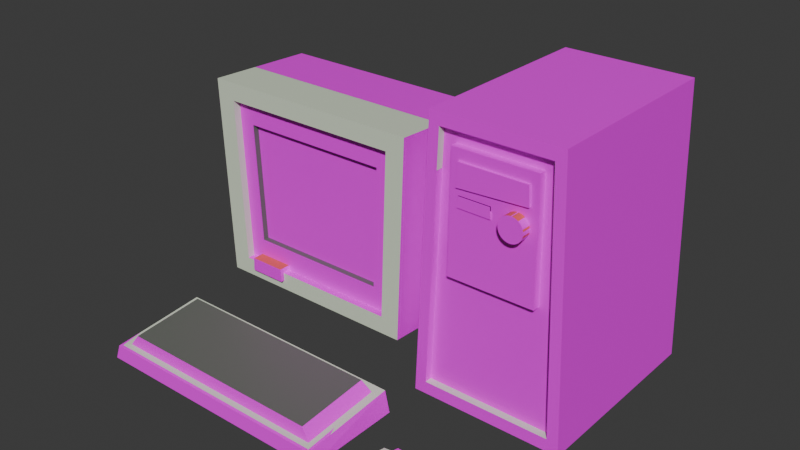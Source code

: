 # Source: PC.blend  (saved by Blender 5.1.30; exported with 4.5.12 LTS)
import bpy
from mathutils import Matrix  # noqa: F401  (used for matrix-valued properties, if any)

bpy.ops.wm.read_factory_settings(use_empty=True)
scene = bpy.context.scene
scene.name = 'Scene'

# ---- collections
col_collection = bpy.data.collections.new('Collection'); scene.collection.children.link(col_collection)

# ---- images (referenced by path relative to the original .blend; pixels are not part of the script)
import os
ASSET_DIR = os.environ.get("B2B_ASSET_DIR", "")  # directory of the original .blend (textures are referenced by path, not embedded)
HERE = os.path.dirname(os.path.abspath(__file__))  # packed textures are extracted next to this script under _unpacked/

def load_image(name, relpath, width, height, colorspace="sRGB"):
    """Load a texture the original file referenced (path relative to the .blend, or extracted next to this script)."""
    p = next((c for c in (os.path.join(HERE, relpath), os.path.join(ASSET_DIR, relpath)) if relpath and os.path.exists(c)), "")
    if p:
        img = bpy.data.images.load(p, check_existing=True)
        img.name = name
    else:  # same state as the original file: an image datablock whose file is absent (Cycles renders it pink)
        img = bpy.data.images.new(name, width, height)
        img.source = "FILE"
        img.filepath = "//" + (relpath or name)
    img.colorspace_settings.name = colorspace
    return img
img_pctexture0 = load_image('PCTexture0', 'Textures/PCTexture0.png', 1024, 1024, 'sRGB')

# ---- materials (node trees are filled in below, after node groups)
mat_pcbase = bpy.data.materials.new('PCBase')
mat_pcbase.alpha_threshold = 0.0
mat_pcbase.use_backface_culling_lightprobe_volume = False
mat_pcbase.use_transparent_shadow = False
mat_pcbase.roughness = 0.5
mat_pcbase.line_color = (0.0, 0.0, 0.0, 1.0)
mat_pcscreen = bpy.data.materials.new('PCScreen')
mat_pcscreen.use_backface_culling_lightprobe_volume = False
mat_pcdetails1 = bpy.data.materials.new('PCDetails1')
mat_pcdetails1.use_backface_culling_lightprobe_volume = False
mat_pcdetails2 = bpy.data.materials.new('PCDetails2')
mat_pcdetails2.use_backface_culling_lightprobe_volume = False
mat_pcbutton1 = bpy.data.materials.new('PCButton1')
mat_pcbutton1.use_backface_culling_lightprobe_volume = False
mat_pctext = bpy.data.materials.new('PCText')
mat_pctext.use_backface_culling_lightprobe_volume = False

# ---- material node trees
mat_pcbase.use_nodes = True; mat_pcbase.node_tree.nodes.clear()
_N = mat_pcbase.node_tree.nodes; _L = mat_pcbase.node_tree.links
n0 = _N.new('ShaderNodeOutputMaterial'); n0.name = 'Material Output'; n0.location = (300, 300)
n1 = _N.new('ShaderNodeBsdfPrincipled'); n1.name = 'Principled BSDF'; n1.location = (10, 300)
n1.inputs[0].default_value = (0.7106, 0.8001, 0.6273, 1.0)
n1.inputs[3].default_value = 1.45
_L.new(n1.outputs[0], n0.inputs[0])
n0.is_active_output = True
mat_pcscreen.use_nodes = True; mat_pcscreen.node_tree.nodes.clear()
_N = mat_pcscreen.node_tree.nodes; _L = mat_pcscreen.node_tree.links
n0 = _N.new('ShaderNodeBsdfPrincipled'); n0.name = 'Principled BSDF'; n0.location = (10, 300)
n0.inputs[0].default_value = (0.01393, 0.02317, 0.009277, 1.0)
n1 = _N.new('ShaderNodeOutputMaterial'); n1.name = 'Material Output'; n1.location = (300, 300)
_L.new(n0.outputs[0], n1.inputs[0])
n1.is_active_output = True
mat_pcdetails1.use_nodes = True; mat_pcdetails1.node_tree.nodes.clear()
_N = mat_pcdetails1.node_tree.nodes; _L = mat_pcdetails1.node_tree.links
n0 = _N.new('ShaderNodeBsdfPrincipled'); n0.name = 'Principled BSDF'; n0.location = (10, 300)
n0.inputs[0].default_value = (0.136, 0.1519, 0.1273, 1.0)
n1 = _N.new('ShaderNodeOutputMaterial'); n1.name = 'Material Output'; n1.location = (300, 300)
_L.new(n0.outputs[0], n1.inputs[0])
n1.is_active_output = True
mat_pcdetails2.use_nodes = True; mat_pcdetails2.node_tree.nodes.clear()
_N = mat_pcdetails2.node_tree.nodes; _L = mat_pcdetails2.node_tree.links
n0 = _N.new('ShaderNodeBsdfPrincipled'); n0.name = 'Principled BSDF'; n0.location = (10, 300)
n0.inputs[0].default_value = (0.005155, 0.005155, 0.005155, 1.0)
n1 = _N.new('ShaderNodeOutputMaterial'); n1.name = 'Material Output'; n1.location = (300, 300)
_L.new(n0.outputs[0], n1.inputs[0])
n1.is_active_output = True
mat_pcbutton1.use_nodes = True; mat_pcbutton1.node_tree.nodes.clear()
_N = mat_pcbutton1.node_tree.nodes; _L = mat_pcbutton1.node_tree.links
n0 = _N.new('ShaderNodeBsdfPrincipled'); n0.name = 'Principled BSDF'; n0.location = (10, 300)
n0.inputs[0].default_value = (0.8004, 0.1288, 0.08631, 1.0)
n1 = _N.new('ShaderNodeOutputMaterial'); n1.name = 'Material Output'; n1.location = (300, 300)
_L.new(n0.outputs[0], n1.inputs[0])
n1.is_active_output = True
mat_pctext.use_nodes = True; mat_pctext.node_tree.nodes.clear()
_N = mat_pctext.node_tree.nodes; _L = mat_pctext.node_tree.links
n0 = _N.new('ShaderNodeBsdfPrincipled'); n0.name = 'Principled BSDF'; n0.location = (10, 300)
n1 = _N.new('ShaderNodeOutputMaterial'); n1.name = 'Material Output'; n1.location = (300, 300)
n2 = _N.new('ShaderNodeTexImage'); n2.name = 'Image Texture'; n2.location = (-356, 259)
n2.image = img_pctexture0
_L.new(n0.outputs[0], n1.inputs[0])
_L.new(n2.outputs[0], n0.inputs[0])
n1.is_active_output = True

# ---- world
world_world = bpy.data.worlds.new('World'); scene.world = world_world
world_world.use_nodes = True; world_world.node_tree.nodes.clear()
_N = world_world.node_tree.nodes; _L = world_world.node_tree.links
n0 = _N.new('ShaderNodeOutputWorld'); n0.name = 'World Output'; n0.location = (300, 300)
n1 = _N.new('ShaderNodeBackground'); n1.name = 'Background'; n1.location = (10, 300)
n1.inputs[0].default_value = (0.05088, 0.05088, 0.05088, 1.0)
_L.new(n1.outputs[0], n0.inputs[0])
n0.is_active_output = True
world_world.color = (0.05088, 0.05088, 0.05088)
world_world.sun_shadow_jitter_overblur = 0.0

# ---- meshes
me_cube = bpy.data.meshes.new('Cube')
me_cube.from_pydata([(1.14, 0.07213, 0.9556), (1.066, -0.254, -1.037), (1.134, -1.057, 1.002), (1.06, -1.057, -1.002), (-1.14, 0.07213, 0.9556), (-1.066, -0.254, -1.037), (-1.134, -1.057, 1.002), (-1.06, -1.057, -1.002), (0.9122, 0.1754, 0.6745), (0.8528, -0.0855, -0.9197), (-0.9122, 0.1754, 0.6745), (-0.8528, -0.0855, -0.9197), (0.6713, 1.288, 0.2605), (0.6275, 1.096, -0.9126), (-0.6713, 1.288, 0.2605), (-0.6275, 1.096, -0.9126), (-0.8739, -1.057, -0.8256), (-0.9348, -1.057, 0.8258), (0.9348, -1.057, 0.8258), (0.8739, -1.057, -0.8256), (-0.8739, -0.9809, -0.8256), (-0.9348, -0.9809, 0.8258), (0.9348, -0.9809, 0.8258), (0.8739, -0.9809, -0.8256), (-0.716, -0.9809, -0.6011), (-0.7659, -0.9809, 0.6014), (0.7659, -0.9809, 0.6014), (0.716, -0.9809, -0.6011), (-0.716, -0.9206, -0.6011), (-0.7659, -0.9206, 0.6014), (0.7659, -0.9206, 0.6014), (0.716, -0.9206, -0.6011), (1.225, -0.993, -1.491), (1.346, -0.993, 1.296), (1.225, 1.038, -1.491), (1.346, 1.038, 1.296), (2.77, -0.993, -1.491), (2.649, -0.993, 1.296), (2.77, 1.038, -1.491), (2.649, 1.038, 1.296), (0.2879, 0.7269, -1.315), (5.559e-09, 0.7979, -1.315), (5.181e-09, 0.5573, -1.315), (5.181e-09, 0.5573, -0.8603), (0.1761, 0.5139, -1.315), (0.1761, 0.5139, -0.8603), (0.3119, 0.3936, -1.315), (0.3119, 0.3936, -0.8603), (0.3762, 0.224, -1.315), (0.3762, 0.224, -0.8603), (0.3544, 0.04391, -1.315), (0.3544, 0.04391, -0.8603), (0.2513, -0.1054, -1.315), (0.2513, -0.1054, -0.8603), (0.0907, -0.1897, -1.315), (0.0907, -0.1897, -0.8603), (-0.0907, -0.1897, -1.315), (-0.0907, -0.1897, -0.8603), (-0.2513, -0.1054, -1.315), (-0.2513, -0.1054, -0.8603), (-0.3544, 0.04391, -1.315), (-0.3544, 0.04391, -0.8603), (-0.3762, 0.224, -1.315), (-0.3762, 0.224, -0.8603), (-0.3119, 0.3936, -1.315), (-0.3119, 0.3936, -0.8603), (-0.1761, 0.5139, -1.315), (-0.1761, 0.5139, -0.8603), (0.5099, 0.5303, -1.315), (0.6151, 0.253, -1.315), (0.5794, -0.04142, -1.315), (0.4109, -0.2855, -1.315), (0.1483, -0.4233, -1.315), (-0.1483, -0.4233, -1.315), (-0.4109, -0.2855, -1.315), (-0.5794, -0.04142, -1.315), (-0.6151, 0.253, -1.315), (-0.5099, 0.5303, -1.315), (-0.2879, 0.7269, -1.315), (0.326, 0.7994, -1.474), (-5.065e-09, 0.8798, -1.474), (0.5773, 0.5768, -1.474), (0.6963, 0.2629, -1.474), (0.6559, -0.07044, -1.474), (0.4652, -0.3467, -1.474), (0.1679, -0.5028, -1.474), (-0.1679, -0.5028, -1.474), (-0.4652, -0.3467, -1.474), (-0.6559, -0.07044, -1.474), (-0.6963, 0.2629, -1.474), (-0.5773, 0.5768, -1.474), (-0.326, 0.7994, -1.474), (1.344, -0.993, -1.364), (1.447, -0.993, 1.17), (2.548, -0.993, 1.17), (2.651, -0.993, -1.364), (1.344, -0.917, -1.364), (1.447, -0.917, 1.17), (2.548, -0.917, 1.17), (2.651, -0.917, -1.364), (1.555, -0.917, -0.1808), (1.57, -0.917, 1.031), (2.425, -0.917, 1.031), (2.44, -0.917, -0.1808), (1.555, -0.9887, -0.1808), (1.57, -0.9887, 1.031), (2.425, -0.9887, 1.031), (2.44, -0.9887, -0.1808), (1.641, -0.9718, 0.6858), (1.653, -0.9718, 0.9206), (2.342, -0.9718, 0.9206), (2.352, -0.9718, 0.7239), (-0.7599, -0.9718, -0.9067), (-0.7523, -0.9718, -0.7726), (-0.3845, -0.9718, -0.7726), (-0.3792, -0.9718, -0.9067), (2.237, -0.9718, 0.6472), (2.213, -0.9718, 0.6448), (2.19, -0.9718, 0.6379), (2.169, -0.9718, 0.6266), (2.151, -0.9718, 0.6114), (2.135, -0.9718, 0.5929), (2.124, -0.9718, 0.5718), (2.117, -0.9718, 0.5489), (2.115, -0.9718, 0.525), (2.117, -0.9718, 0.5012), (2.124, -0.9718, 0.4783), (2.135, -0.9718, 0.4572), (2.151, -0.9718, 0.4387), (2.169, -0.9718, 0.4235), (2.19, -0.9718, 0.4122), (2.213, -0.9718, 0.4053), (2.237, -0.9718, 0.4029), (2.261, -0.9718, 0.4053), (2.284, -0.9718, 0.4122), (2.305, -0.9718, 0.4235), (2.323, -0.9718, 0.4387), (2.338, -0.9718, 0.4572), (2.35, -0.9718, 0.4783), (2.357, -0.9718, 0.5012), (2.359, -0.9718, 0.525), (2.357, -0.9718, 0.5489), (2.35, -0.9718, 0.5718), (2.338, -0.9718, 0.5929), (2.323, -0.9718, 0.6114), (2.305, -0.9718, 0.6266), (2.284, -0.9718, 0.6379), (2.261, -0.9718, 0.6448), (1.641, -1.01, 0.6858), (1.653, -1.01, 0.9206), (2.342, -1.01, 0.9206), (2.352, -1.01, 0.7239), (-0.7599, -1.096, -0.9067), (-0.7523, -1.096, -0.7726), (-0.3845, -1.096, -0.7726), (-0.3792, -1.096, -0.9067), (2.213, -1.083, 0.6448), (2.237, -1.083, 0.6472), (2.19, -1.083, 0.6379), (2.169, -1.083, 0.6266), (2.151, -1.083, 0.6114), (2.135, -1.083, 0.5929), (2.124, -1.083, 0.5718), (2.117, -1.083, 0.5489), (2.115, -1.083, 0.525), (2.117, -1.083, 0.5012), (2.124, -1.083, 0.4783), (2.135, -1.083, 0.4572), (2.151, -1.083, 0.4387), (2.169, -1.083, 0.4235), (2.19, -1.083, 0.4122), (2.213, -1.083, 0.4053), (2.237, -1.083, 0.4029), (2.261, -1.083, 0.4053), (2.284, -1.083, 0.4122), (2.305, -1.083, 0.4235), (2.323, -1.083, 0.4387), (2.338, -1.083, 0.4572), (2.35, -1.083, 0.4783), (2.357, -1.083, 0.5012), (2.359, -1.083, 0.525), (2.357, -1.083, 0.5489), (2.35, -1.083, 0.5718), (2.338, -1.083, 0.5929), (2.323, -1.083, 0.6114), (2.305, -1.083, 0.6266), (2.284, -1.083, 0.6379), (2.261, -1.083, 0.6448), (-1.288, -2.448, -1.48), (1.288, -2.448, -1.48), (-1.288, -1.438, -1.48), (1.288, -1.438, -1.48), (-1.252, -1.455, -1.248), (-1.252, -2.432, -1.338), (1.252, -2.432, -1.338), (1.252, -1.455, -1.248), (-1.169, -1.54, -1.256), (-1.169, -2.346, -1.33), (1.169, -2.346, -1.33), (1.169, -1.54, -1.256), (-1.086, -1.579, -1.145), (-1.086, -2.328, -1.214), (1.086, -2.328, -1.214), (1.086, -1.579, -1.145), (1.657, -2.525, -1.455), (1.721, -2.458, -1.218), (1.698, -1.993, -1.435), (1.751, -2.05, -1.268), (2.137, -2.525, -1.455), (2.072, -2.458, -1.218), (2.095, -1.993, -1.435), (2.042, -2.05, -1.268), (1.897, -1.961, -1.435), (1.897, -2.025, -1.27), (1.897, -2.557, -1.455), (1.897, -2.482, -1.216), (1.958, -2.269, -1.277), (1.86, -2.264, -1.279), (1.86, -2.024, -1.336), (1.958, -2.021, -1.337), (1.958, -2.247, -1.187), (1.86, -2.242, -1.188), (1.86, -2.003, -1.246), (1.958, -1.999, -1.246), (1.652, -0.982, 0.503), (1.657, -0.982, 0.6129), (1.98, -0.982, 0.6129), (1.988, -0.982, 0.4996), (1.652, -0.9999, 0.503), (1.657, -0.9999, 0.6129), (1.98, -0.9999, 0.6129), (1.988, -0.9999, 0.4996)], [], [(0, 4, 6, 2), (6, 7, 16, 17), (7, 6, 4, 5), (5, 1, 3, 7), (1, 0, 2, 3), (5, 4, 10, 11), (11, 10, 14, 15), (1, 5, 11, 9), (4, 0, 8, 10), (0, 1, 9, 8), (15, 14, 12, 13), (9, 11, 15, 13), (10, 8, 12, 14), (8, 9, 13, 12), (18, 17, 21, 22), (7, 3, 19, 16), (2, 6, 17, 18), (3, 2, 18, 19), (22, 21, 25, 26), (17, 16, 20, 21), (16, 19, 23, 20), (19, 18, 22, 23), (24, 27, 31, 28), (21, 20, 24, 25), (20, 23, 27, 24), (23, 22, 26, 27), (31, 30, 29, 28), (27, 26, 30, 31), (26, 25, 29, 30), (25, 24, 28, 29), (32, 33, 35, 34), (34, 35, 39, 38), (38, 39, 37, 36), (37, 33, 93, 94), (34, 38, 36, 32), (39, 35, 33, 37), (77, 78, 91, 90), (54, 56, 73, 72), (42, 43, 45, 44), (74, 75, 88, 87), (48, 50, 70, 69), (44, 45, 47, 46), (70, 71, 84, 83), (66, 42, 41, 78), (46, 47, 49, 48), (78, 41, 80, 91), (62, 64, 77, 76), (48, 49, 51, 50), (73, 74, 87, 86), (56, 58, 74, 73), (50, 51, 53, 52), (76, 77, 90, 89), (42, 44, 40, 41), (52, 53, 55, 54), (41, 40, 79, 80), (50, 52, 71, 70), (54, 55, 57, 56), (69, 70, 83, 82), (44, 46, 68, 40), (56, 57, 59, 58), (72, 73, 86, 85), (64, 66, 78, 77), (58, 59, 61, 60), (75, 76, 89, 88), (58, 60, 75, 74), (60, 61, 63, 62), (80, 79, 81, 82, 83, 84, 85, 86, 87, 88, 89, 90, 91), (52, 54, 72, 71), (62, 63, 65, 64), (45, 43, 67, 65, 63, 61, 59, 57, 55, 53, 51, 49, 47), (68, 69, 82, 81), (64, 65, 67, 66), (40, 68, 81, 79), (60, 62, 76, 75), (66, 67, 43, 42), (46, 48, 69, 68), (71, 72, 85, 84), (94, 93, 97, 98), (36, 37, 94, 95), (33, 32, 92, 93), (32, 36, 95, 92), (96, 99, 103, 100), (95, 94, 98, 99), (92, 95, 99, 96), (93, 92, 96, 97), (100, 103, 107, 104), (97, 96, 100, 101), (98, 97, 101, 102), (99, 98, 102, 103), (107, 106, 105, 104), (101, 100, 104, 105), (102, 101, 105, 106), (103, 102, 106, 107), (111, 108, 109, 110), (115, 112, 113, 114), (117, 116, 147, 146, 145, 144, 143, 142, 141, 140, 139, 138, 137, 136, 135, 134, 133, 132, 131, 130, 129, 128, 127, 126, 125, 124, 123, 122, 121, 120, 119, 118), (151, 150, 149, 148), (155, 154, 153, 152), (156, 158, 159, 160, 161, 162, 163, 164, 165, 166, 167, 168, 169, 170, 171, 172, 173, 174, 175, 176, 177, 178, 179, 180, 181, 182, 183, 184, 185, 186, 187, 157), (121, 122, 162, 161), (109, 108, 148, 149), (135, 136, 176, 175), (122, 123, 163, 162), (111, 110, 150, 151), (136, 137, 177, 176), (123, 124, 164, 163), (108, 111, 151, 148), (137, 138, 178, 177), (124, 125, 165, 164), (110, 109, 149, 150), (138, 139, 179, 178), (125, 126, 166, 165), (113, 112, 152, 153), (139, 140, 180, 179), (126, 127, 167, 166), (115, 114, 154, 155), (140, 141, 181, 180), (127, 128, 168, 167), (112, 115, 155, 152), (141, 142, 182, 181), (128, 129, 169, 168), (114, 113, 153, 154), (142, 143, 183, 182), (129, 130, 170, 169), (116, 117, 156, 157), (143, 144, 184, 183), (130, 131, 171, 170), (117, 118, 158, 156), (144, 145, 185, 184), (131, 132, 172, 171), (118, 119, 159, 158), (145, 146, 186, 185), (132, 133, 173, 172), (119, 120, 160, 159), (146, 147, 187, 186), (133, 134, 174, 173), (120, 121, 161, 160), (147, 116, 157, 187), (134, 135, 175, 174), (188, 190, 191, 189), (193, 194, 198, 197), (191, 190, 192, 195), (188, 189, 194, 193), (189, 191, 195, 194), (190, 188, 193, 192), (198, 199, 203, 202), (194, 195, 199, 198), (192, 193, 197, 196), (195, 192, 196, 199), (201, 202, 203, 200), (196, 197, 201, 200), (199, 196, 200, 203), (197, 198, 202, 201), (204, 205, 207, 206), (212, 213, 211, 210), (210, 211, 209, 208), (214, 215, 205, 204), (212, 210, 208, 214), (213, 207, 205, 215), (211, 213, 215, 209), (206, 212, 214, 204), (208, 209, 215, 214), (206, 207, 213, 212), (223, 222, 221, 220), (217, 216, 220, 221), (219, 218, 222, 223), (216, 219, 223, 220), (218, 217, 221, 222), (231, 230, 229, 228), (225, 224, 228, 229), (227, 226, 230, 231), (224, 227, 231, 228), (226, 225, 229, 230)])
me_cube.polygons.foreach_set('material_index', [0, 0, 0, 0, 0, 0, 0, 0, 0, 0, 0, 0, 0, 0, 0, 0, 0, 0, 2, 0, 0, 0, 2, 2, 2, 2, 1, 2, 2, 2, 0, 0, 0, 0, 0, 0, 0, 0, 2, 0, 0, 2, 0, 0, 2, 0, 0, 2, 0, 0, 2, 0, 0, 2, 0, 0, 2, 0, 0, 2, 0, 0, 2, 0, 0, 2, 0, 0, 2, 0, 0, 2, 0, 0, 2, 0, 0, 0, 0, 0, 0, 0, 0, 0, 0, 2, 0, 0, 0, 2, 2, 2, 2, 0, 0, 0, 3, 4, 4, 4, 3, 4, 4, 3, 4, 4, 3, 4, 4, 3, 4, 4, 4, 4, 4, 4, 4, 4, 4, 4, 4, 4, 4, 4, 4, 4, 4, 4, 4, 4, 4, 4, 4, 4, 4, 4, 4, 4, 4, 0, 0, 0, 0, 0, 0, 2, 0, 0, 0, 2, 2, 2, 2, 0, 0, 0, 0, 0, 0, 0, 0, 0, 0, 2, 2, 2, 2, 2, 3, 3, 3, 3, 3])
_uv = me_cube.uv_layers.new(name='UVMap')
_uv.uv.foreach_set('vector', [0.8227, 0.5542, 0.8227, 0.7698, 0.7159, 0.7692, 0.7159, 0.5547, 0.1951, 0.4958, 0.005874, 0.4888, 0.0225, 0.4712, 0.1784, 0.477, 0.7509, 0.1945, 0.7428, 0.005874, 0.8496, 0.005874, 0.8268, 0.1948, 0.2097, 0.409, 0.4112, 0.409, 0.4107, 0.4849, 0.2102, 0.4849, 0.02831, 0.8846, 0.005874, 0.6961, 0.1126, 0.6961, 0.1042, 0.8844, 0.5958, 0.2146, 0.4134, 0.2215, 0.441, 0.1999, 0.587, 0.1944, 0.7159, 0.9337, 0.7159, 0.7815, 0.8262, 0.802, 0.8262, 0.9141, 0.4112, 0.409, 0.2097, 0.409, 0.2298, 0.3931, 0.3911, 0.3931, 0.4134, 0.2215, 0.4134, 0.005874, 0.441, 0.02742, 0.441, 0.1999, 0.4134, 0.005874, 0.5958, 0.01304, 0.587, 0.03316, 0.441, 0.02742, 0.5304, 0.9345, 0.423, 0.9386, 0.423, 0.8116, 0.5304, 0.8159, 0.3911, 0.3931, 0.2298, 0.3931, 0.2511, 0.2814, 0.3698, 0.2814, 0.2097, 0.873, 0.2097, 0.7005, 0.3152, 0.7233, 0.3152, 0.8502, 0.9449, 0.5542, 0.9449, 0.7061, 0.8344, 0.6861, 0.8344, 0.5743, 0.4059, 0.4967, 0.4059, 0.6734, 0.3987, 0.6734, 0.3987, 0.4967, 0.005874, 0.4888, 0.005874, 0.2883, 0.0225, 0.306, 0.0225, 0.4712, 0.1951, 0.2813, 0.1951, 0.4958, 0.1784, 0.477, 0.1784, 0.3002, 0.005874, 0.2883, 0.1951, 0.2813, 0.1784, 0.3002, 0.0225, 0.306, 0.1618, 0.5076, 0.1618, 0.6843, 0.1406, 0.6684, 0.1406, 0.5235, 0.9704, 0.7815, 0.9704, 0.9377, 0.9632, 0.9377, 0.9632, 0.7815, 0.9567, 0.7194, 0.9567, 0.5542, 0.9639, 0.5542, 0.9639, 0.7194, 0.5449, 0.9679, 0.5449, 0.8116, 0.5521, 0.8116, 0.5521, 0.9679, 0.97, 0.4168, 0.97, 0.2814, 0.9757, 0.2814, 0.9757, 0.4168, 0.1618, 0.6843, 0.005874, 0.6786, 0.02706, 0.6636, 0.1406, 0.6684, 0.005874, 0.6786, 0.005874, 0.5133, 0.02706, 0.5283, 0.02706, 0.6636, 0.005874, 0.5133, 0.1618, 0.5076, 0.1406, 0.5235, 0.02706, 0.5283, 0.8379, 0.7863, 0.9515, 0.7815, 0.9515, 0.9263, 0.8379, 0.9216, 0.97, 0.5423, 0.97, 0.4285, 0.9757, 0.4285, 0.9757, 0.5423, 0.9756, 0.005874, 0.9756, 0.1507, 0.9699, 0.1507, 0.9699, 0.005874, 0.9931, 0.2814, 0.9931, 0.3951, 0.9874, 0.3951, 0.9874, 0.2814, 0.005874, 0.2696, 0.005874, 0.005874, 0.1979, 0.005896, 0.1979, 0.2696, 0.5809, 0.5424, 0.5924, 0.2814, 0.7157, 0.2814, 0.727, 0.5424, 0.2097, 0.2696, 0.2097, 0.006022, 0.4016, 0.005874, 0.4016, 0.2695, 0.4344, 0.2814, 0.5576, 0.2814, 0.5481, 0.2933, 0.444, 0.2933, 0.2097, 0.4967, 0.3558, 0.4967, 0.3558, 0.6887, 0.2097, 0.6887, 0.7041, 0.7462, 0.5809, 0.7462, 0.5809, 0.5542, 0.7041, 0.5542, 0.3676, 0.5995, 0.3701, 0.5784, 0.3859, 0.582, 0.383, 0.6058, 0.92, 0.3101, 0.904, 0.304, 0.9067, 0.2814, 0.9329, 0.2913, 0.7428, 0.2361, 0.7854, 0.2361, 0.786, 0.2527, 0.7434, 0.2527, 0.2535, 0.8905, 0.2528, 0.9133, 0.2374, 0.9105, 0.2382, 0.8847, 0.9314, 0.3562, 0.9355, 0.3395, 0.9583, 0.3395, 0.9515, 0.3668, 0.7434, 0.2527, 0.786, 0.2527, 0.7875, 0.2655, 0.7449, 0.2655, 0.933, 0.4378, 0.9321, 0.4152, 0.9475, 0.4094, 0.9485, 0.435, 0.8729, 0.3633, 0.887, 0.373, 0.8789, 0.3943, 0.8558, 0.3784, 0.877, 0.4094, 0.9199, 0.4094, 0.9195, 0.4257, 0.8766, 0.4257, 0.3701, 0.5784, 0.371, 0.5512, 0.3869, 0.5512, 0.3859, 0.582, 0.8649, 0.331, 0.8649, 0.3481, 0.8428, 0.3536, 0.8428, 0.3255, 0.8766, 0.4257, 0.9195, 0.4257, 0.9197, 0.4426, 0.8768, 0.4426, 0.225, 0.9427, 0.2257, 0.9676, 0.2104, 0.9727, 0.2097, 0.9445, 0.904, 0.304, 0.887, 0.306, 0.8789, 0.2848, 0.9067, 0.2814, 0.8768, 0.4426, 0.9197, 0.4426, 0.9204, 0.4564, 0.8775, 0.4564, 0.2528, 0.9411, 0.2535, 0.9675, 0.2382, 0.9718, 0.2374, 0.942, 0.887, 0.373, 0.904, 0.3751, 0.9067, 0.3977, 0.8789, 0.3943, 0.8348, 0.7178, 0.8778, 0.7178, 0.8774, 0.733, 0.8344, 0.733, 0.371, 0.5512, 0.3701, 0.524, 0.3859, 0.5204, 0.3869, 0.5512, 0.9355, 0.3395, 0.9314, 0.3229, 0.9515, 0.3123, 0.9583, 0.3395, 0.8344, 0.733, 0.8774, 0.733, 0.8774, 0.7501, 0.8344, 0.7501, 0.933, 0.4655, 0.933, 0.4378, 0.9485, 0.435, 0.9485, 0.4664, 0.904, 0.3751, 0.92, 0.369, 0.9329, 0.3878, 0.9067, 0.3977, 0.8344, 0.7501, 0.8774, 0.7501, 0.8778, 0.7653, 0.8348, 0.7653, 0.225, 0.9147, 0.225, 0.9427, 0.2097, 0.9445, 0.2097, 0.9128, 0.8649, 0.3481, 0.8729, 0.3633, 0.8558, 0.3784, 0.8428, 0.3536, 0.8772, 0.4682, 0.9202, 0.4682, 0.9197, 0.4821, 0.8767, 0.4821, 0.2528, 0.9133, 0.2528, 0.9411, 0.2374, 0.942, 0.2374, 0.9105, 0.887, 0.306, 0.8729, 0.3158, 0.8558, 0.3007, 0.8789, 0.2848, 0.8767, 0.4821, 0.9197, 0.4821, 0.9196, 0.4991, 0.8766, 0.4991, 0.6458, 0.7579, 0.6755, 0.7692, 0.6965, 0.793, 0.7041, 0.8238, 0.6965, 0.8546, 0.6755, 0.8784, 0.6458, 0.8896, 0.6143, 0.8858, 0.5882, 0.8678, 0.5734, 0.8397, 0.5734, 0.8079, 0.5882, 0.7798, 0.6143, 0.7618, 0.9314, 0.3229, 0.92, 0.3101, 0.9329, 0.2913, 0.9515, 0.3123, 0.8766, 0.4991, 0.9196, 0.4991, 0.9199, 0.5152, 0.8769, 0.5152, 0.3425, 0.8917, 0.3311, 0.8789, 0.327, 0.8622, 0.3311, 0.8456, 0.3425, 0.8327, 0.3585, 0.8267, 0.3755, 0.8287, 0.3896, 0.8385, 0.3976, 0.8537, 0.3976, 0.8708, 0.3896, 0.886, 0.3755, 0.8957, 0.3585, 0.8978, 0.9321, 0.492, 0.933, 0.4655, 0.9485, 0.4664, 0.9475, 0.4964, 0.7449, 0.2065, 0.7875, 0.2065, 0.786, 0.2194, 0.7434, 0.2194, 0.3701, 0.524, 0.3676, 0.503, 0.383, 0.4967, 0.3859, 0.5204, 0.8729, 0.3158, 0.8649, 0.331, 0.8428, 0.3255, 0.8558, 0.3007, 0.7434, 0.2194, 0.786, 0.2194, 0.7854, 0.2361, 0.7428, 0.2361, 0.92, 0.369, 0.9314, 0.3562, 0.9515, 0.3668, 0.9329, 0.3878, 0.2257, 0.8899, 0.225, 0.9147, 0.2097, 0.9128, 0.2104, 0.8847, 0.9771, 0.1624, 0.9771, 0.2666, 0.9699, 0.2666, 0.9699, 0.1624, 0.423, 0.5445, 0.4344, 0.2814, 0.444, 0.2933, 0.4343, 0.5326, 0.5576, 0.2814, 0.5691, 0.5445, 0.5578, 0.5326, 0.5481, 0.2933, 0.5691, 0.5445, 0.423, 0.5445, 0.4343, 0.5326, 0.5578, 0.5326, 0.7311, 0.2451, 0.6076, 0.2451, 0.6274, 0.1334, 0.7112, 0.1334, 0.9321, 0.2447, 0.9321, 0.005874, 0.9392, 0.005886, 0.9392, 0.2447, 0.9756, 0.6776, 0.9756, 0.5542, 0.9828, 0.5542, 0.9828, 0.6776, 0.9582, 0.005874, 0.9582, 0.2442, 0.951, 0.2442, 0.951, 0.005899, 0.09721, 0.9801, 0.09721, 0.8964, 0.104, 0.8964, 0.104, 0.9801, 0.7214, 0.005874, 0.7311, 0.2451, 0.7112, 0.1334, 0.7097, 0.01895, 0.6172, 0.005874, 0.7214, 0.005874, 0.7097, 0.01895, 0.6289, 0.01895, 0.6076, 0.2451, 0.6172, 0.005874, 0.6289, 0.01895, 0.6274, 0.1334, 0.327, 0.8149, 0.3284, 0.7005, 0.4093, 0.7005, 0.4107, 0.8149, 0.9889, 0.7815, 0.9889, 0.896, 0.9821, 0.896, 0.9821, 0.7815, 0.6149, 0.9014, 0.6149, 0.9823, 0.6081, 0.9823, 0.6081, 0.9014, 0.9874, 0.1203, 0.9874, 0.005886, 0.9941, 0.005874, 0.9941, 0.1203, 0.287, 0.8847, 0.2871, 0.9521, 0.2652, 0.9498, 0.2686, 0.8847, 0.5195, 0.2332, 0.5195, 0.2692, 0.507, 0.2685, 0.507, 0.2337, 0.4481, 0.2459, 0.4481, 0.2436, 0.4485, 0.2414, 0.4494, 0.2393, 0.4506, 0.2374, 0.4522, 0.2358, 0.4541, 0.2346, 0.4561, 0.2337, 0.4583, 0.2332, 0.4606, 0.2332, 0.4628, 0.2337, 0.4648, 0.2345, 0.4667, 0.2358, 0.4683, 0.2374, 0.4695, 0.2393, 0.4704, 0.2414, 0.4708, 0.2436, 0.4708, 0.2458, 0.4704, 0.2481, 0.4695, 0.2502, 0.4683, 0.252, 0.4667, 0.2536, 0.4648, 0.2549, 0.4628, 0.2558, 0.4606, 0.2562, 0.4583, 0.2562, 0.4561, 0.2558, 0.4541, 0.2549, 0.4522, 0.2537, 0.4506, 0.2521, 0.4494, 0.2502, 0.4485, 0.2481, 0.1737, 0.6147, 0.1923, 0.6147, 0.1956, 0.6798, 0.1735, 0.6821, 0.4826, 0.2332, 0.4952, 0.2337, 0.4952, 0.2685, 0.4826, 0.2692, 0.4363, 0.2459, 0.4359, 0.2481, 0.435, 0.2502, 0.4338, 0.2521, 0.4322, 0.2537, 0.4303, 0.2549, 0.4282, 0.2558, 0.426, 0.2562, 0.4237, 0.2562, 0.4215, 0.2558, 0.4194, 0.2549, 0.4175, 0.2537, 0.4159, 0.2521, 0.4147, 0.2502, 0.4138, 0.2481, 0.4134, 0.2459, 0.4134, 0.2436, 0.4138, 0.2414, 0.4147, 0.2393, 0.4159, 0.2374, 0.4175, 0.2358, 0.4194, 0.2346, 0.4215, 0.2337, 0.4237, 0.2332, 0.426, 0.2332, 0.4282, 0.2337, 0.4303, 0.2346, 0.4322, 0.2358, 0.4338, 0.2374, 0.435, 0.2393, 0.4359, 0.2414, 0.4363, 0.2436, 0.6372, 0.9032, 0.6372, 0.9052, 0.6267, 0.9052, 0.6267, 0.9032, 0.6971, 0.9014, 0.6971, 0.9236, 0.6935, 0.9236, 0.6935, 0.9014, 0.6713, 0.9031, 0.6713, 0.9014, 0.6818, 0.9014, 0.6818, 0.9031, 0.6372, 0.9052, 0.6372, 0.9074, 0.6266, 0.9074, 0.6267, 0.9052, 0.327, 0.9282, 0.327, 0.9095, 0.3306, 0.9095, 0.3306, 0.9282, 0.3676, 0.6831, 0.3676, 0.6815, 0.3781, 0.6815, 0.3781, 0.6831, 0.6372, 0.9074, 0.6371, 0.9097, 0.6266, 0.9097, 0.6266, 0.9074, 0.5639, 0.6235, 0.5639, 0.5563, 0.5675, 0.5563, 0.5675, 0.6235, 0.3676, 0.6815, 0.3676, 0.6796, 0.3781, 0.6796, 0.3781, 0.6815, 0.6371, 0.9097, 0.6372, 0.9119, 0.6266, 0.9119, 0.6266, 0.9097, 0.5675, 0.6353, 0.5675, 0.7005, 0.5639, 0.7005, 0.5639, 0.6353, 0.3676, 0.6796, 0.3677, 0.6775, 0.3782, 0.6774, 0.3781, 0.6796, 0.6372, 0.9119, 0.6372, 0.9141, 0.6267, 0.9141, 0.6266, 0.9119, 0.6193, 0.2569, 0.6193, 0.2696, 0.6076, 0.2696, 0.6076, 0.2569, 0.3677, 0.6775, 0.3677, 0.6752, 0.3782, 0.6752, 0.3782, 0.6774, 0.6372, 0.9141, 0.6372, 0.916, 0.6267, 0.916, 0.6267, 0.9141, 0.6311, 0.2696, 0.6311, 0.2569, 0.6428, 0.2569, 0.6428, 0.2696, 0.3677, 0.6752, 0.3677, 0.673, 0.3782, 0.6729, 0.3782, 0.6752, 0.6372, 0.916, 0.6372, 0.9177, 0.6267, 0.9177, 0.6267, 0.916, 0.5313, 0.2692, 0.5313, 0.2332, 0.5431, 0.2332, 0.5431, 0.2692, 0.3677, 0.673, 0.3676, 0.6708, 0.3781, 0.6707, 0.3782, 0.6729, 0.6713, 0.9177, 0.6713, 0.9159, 0.6818, 0.9159, 0.6818, 0.9177, 0.5666, 0.2332, 0.5666, 0.268, 0.5548, 0.268, 0.5548, 0.2332, 0.3676, 0.6708, 0.3676, 0.6687, 0.3781, 0.6687, 0.3781, 0.6707, 0.6713, 0.9159, 0.6713, 0.914, 0.6818, 0.914, 0.6818, 0.9159, 0.6595, 0.9095, 0.6595, 0.9118, 0.649, 0.9118, 0.649, 0.9095, 0.3676, 0.6687, 0.3676, 0.6669, 0.3781, 0.6668, 0.3781, 0.6687, 0.6713, 0.914, 0.6713, 0.9118, 0.6818, 0.9118, 0.6818, 0.914, 0.6595, 0.9118, 0.6595, 0.914, 0.649, 0.914, 0.649, 0.9118, 0.6595, 0.9014, 0.6595, 0.9031, 0.649, 0.9031, 0.649, 0.9014, 0.6713, 0.9118, 0.6713, 0.9095, 0.6818, 0.9095, 0.6818, 0.9118, 0.6595, 0.914, 0.6595, 0.9159, 0.649, 0.9159, 0.649, 0.914, 0.6595, 0.9031, 0.6595, 0.9051, 0.649, 0.9051, 0.649, 0.9031, 0.6713, 0.9095, 0.6713, 0.9073, 0.6818, 0.9073, 0.6818, 0.9095, 0.6595, 0.9159, 0.6595, 0.9177, 0.649, 0.9177, 0.649, 0.9159, 0.6595, 0.9051, 0.6595, 0.9073, 0.649, 0.9073, 0.649, 0.9051, 0.6713, 0.9073, 0.6713, 0.9051, 0.6818, 0.9051, 0.6818, 0.9073, 0.6372, 0.9014, 0.6372, 0.9032, 0.6267, 0.9032, 0.6267, 0.9014, 0.6595, 0.9073, 0.6595, 0.9095, 0.649, 0.9095, 0.649, 0.9073, 0.6713, 0.9051, 0.6713, 0.9031, 0.6818, 0.9031, 0.6818, 0.9051, 0.5184, 0.7999, 0.423, 0.7999, 0.423, 0.5563, 0.5184, 0.5563, 0.7388, 0.5181, 0.7388, 0.2814, 0.7469, 0.2892, 0.7469, 0.5103, 0.5521, 0.5563, 0.5521, 0.7999, 0.5302, 0.7964, 0.5302, 0.5597, 0.8614, 0.2495, 0.8614, 0.005874, 0.8749, 0.009328, 0.8749, 0.2461, 0.1957, 0.5076, 0.1957, 0.603, 0.1735, 0.6015, 0.182, 0.5092, 0.8428, 0.5049, 0.8428, 0.4094, 0.8564, 0.411, 0.8649, 0.5034, 0.2989, 0.9612, 0.2989, 0.8847, 0.3101, 0.8872, 0.3101, 0.9582, 0.7388, 0.2814, 0.831, 0.2814, 0.823, 0.2892, 0.7469, 0.2892, 0.831, 0.5181, 0.7388, 0.5181, 0.7469, 0.5103, 0.823, 0.5103, 0.831, 0.2814, 0.831, 0.5181, 0.823, 0.5103, 0.823, 0.2892, 0.1244, 0.9015, 0.1244, 0.6961, 0.1951, 0.6961, 0.1951, 0.9015, 0.08546, 0.8964, 0.08546, 0.9729, 0.07432, 0.97, 0.07432, 0.8989, 0.9203, 0.005874, 0.9203, 0.227, 0.9094, 0.2191, 0.9094, 0.01372, 0.8866, 0.227, 0.8866, 0.005874, 0.8977, 0.01372, 0.8977, 0.2191, 0.06257, 0.9468, 0.04014, 0.9394, 0.04641, 0.9011, 0.06257, 0.8964, 0.3843, 0.6363, 0.368, 0.6363, 0.3676, 0.6226, 0.3839, 0.6176, 0.005874, 0.8964, 0.02212, 0.901, 0.02839, 0.9394, 0.005874, 0.9469, 0.5964, 0.9241, 0.5734, 0.924, 0.5735, 0.9074, 0.5963, 0.9014, 0.8177, 0.2065, 0.8367, 0.2081, 0.8445, 0.2579, 0.8221, 0.2627, 0.903, 0.7609, 0.8895, 0.7576, 0.8895, 0.7189, 0.9062, 0.7178, 0.9169, 0.7596, 0.903, 0.7609, 0.9062, 0.7178, 0.9226, 0.7213, 0.7993, 0.211, 0.8177, 0.2065, 0.8221, 0.2627, 0.7993, 0.2615, 0.5961, 0.9467, 0.5734, 0.9406, 0.5734, 0.924, 0.5964, 0.9241, 0.3839, 0.6551, 0.3676, 0.6501, 0.368, 0.6363, 0.3843, 0.6363, 0.8521, 0.5401, 0.8428, 0.5398, 0.8428, 0.5171, 0.8521, 0.5166, 0.6546, 0.2663, 0.6546, 0.257, 0.6632, 0.2569, 0.6632, 0.2662, 0.675, 0.2663, 0.675, 0.257, 0.6832, 0.2569, 0.6832, 0.2662, 0.8954, 0.2387, 0.8954, 0.2628, 0.8866, 0.2628, 0.8866, 0.2387, 0.9072, 0.262, 0.9072, 0.2387, 0.916, 0.2387, 0.916, 0.262, 0.589, 0.265, 0.5783, 0.2641, 0.5786, 0.2337, 0.589, 0.2332, 0.7101, 0.2569, 0.7101, 0.2673, 0.7084, 0.2673, 0.7084, 0.2569, 0.695, 0.2676, 0.695, 0.2569, 0.6966, 0.2569, 0.6966, 0.2676, 0.5639, 0.744, 0.5639, 0.7122, 0.5656, 0.7122, 0.5656, 0.744, 0.411, 0.8267, 0.411, 0.8571, 0.4093, 0.8571, 0.4093, 0.8267])
me_cube.materials.append(mat_pcbase)
me_cube.materials.append(mat_pcscreen)
me_cube.materials.append(mat_pcdetails1)
me_cube.materials.append(mat_pcdetails2)
me_cube.materials.append(mat_pcbutton1)
me_cube.use_mirror_vertex_groups = False
me_cube.update()
me_cube_001 = bpy.data.meshes.new('Cube.001')
me_cube_001.from_pydata([(0.4144, 0.02621, 0.3473), (0.3874, -0.09233, -0.3769), (0.4122, -0.3841, 0.3641), (0.3853, -0.3841, -0.364), (-0.4144, 0.02621, 0.3473), (-0.3874, -0.09233, -0.3769), (-0.4122, -0.3841, 0.3641), (-0.3853, -0.3841, -0.364), (0.3315, 0.06376, 0.2451), (0.3099, -0.03107, -0.3342), (-0.3315, 0.06376, 0.2451), (-0.3099, -0.03107, -0.3342), (0.244, 0.468, 0.09466), (0.2281, 0.3982, -0.3317), (-0.244, 0.468, 0.09466), (-0.2281, 0.3982, -0.3317), (-0.3176, -0.3841, -0.3), (-0.3398, -0.3841, 0.3001), (0.3398, -0.3841, 0.3001), (0.3176, -0.3841, -0.3), (-0.3176, -0.3565, -0.3), (-0.3398, -0.3565, 0.3001), (0.3398, -0.3565, 0.3001), (0.3176, -0.3565, -0.3), (-0.2602, -0.3565, -0.2185), (-0.2784, -0.3565, 0.2186), (0.2784, -0.3565, 0.2186), (0.2602, -0.3565, -0.2185), (-0.2602, -0.3346, -0.2185), (-0.2784, -0.3346, 0.2186), (0.2784, -0.3346, 0.2186), (0.2602, -0.3346, -0.2185), (0.4451, -0.3609, -0.5418), (0.4891, -0.3609, 0.471), (0.4451, 0.3774, -0.5418), (0.4891, 0.3774, 0.471), (1.007, -0.3609, -0.5418), (0.9629, -0.3609, 0.471), (1.007, 0.3774, -0.5418), (0.9629, 0.3774, 0.471), (0.1047, 0.2642, -0.478), (2.02e-09, 0.29, -0.478), (1.883e-09, 0.2025, -0.478), (1.883e-09, 0.2025, -0.3127), (0.06401, 0.1868, -0.478), (0.06401, 0.1868, -0.3127), (0.1134, 0.143, -0.478), (0.1134, 0.143, -0.3127), (0.1367, 0.08141, -0.478), (0.1367, 0.08141, -0.3127), (0.1288, 0.01596, -0.478), (0.1288, 0.01596, -0.3127), (0.09134, -0.0383, -0.478), (0.09134, -0.0383, -0.3127), (0.03296, -0.06893, -0.478), (0.03296, -0.06893, -0.3127), (-0.03296, -0.06893, -0.478), (-0.03296, -0.06893, -0.3127), (-0.09134, -0.0383, -0.478), (-0.09134, -0.0383, -0.3127), (-0.1288, 0.01596, -0.478), (-0.1288, 0.01596, -0.3127), (-0.1367, 0.08141, -0.478), (-0.1367, 0.08141, -0.3127), (-0.1134, 0.143, -0.478), (-0.1134, 0.143, -0.3127), (-0.06401, 0.1868, -0.478), (-0.06401, 0.1868, -0.3127), (0.1853, 0.1927, -0.478), (0.2236, 0.09195, -0.478), (0.2106, -0.01505, -0.478), (0.1493, -0.1038, -0.478), (0.05389, -0.1538, -0.478), (-0.05389, -0.1538, -0.478), (-0.1493, -0.1038, -0.478), (-0.2106, -0.01505, -0.478), (-0.2236, 0.09195, -0.478), (-0.1853, 0.1927, -0.478), (-0.1047, 0.2642, -0.478), (0.1185, 0.2905, -0.5357), (-1.841e-09, 0.3197, -0.5357), (0.2098, 0.2096, -0.5357), (0.2531, 0.09553, -0.5357), (0.2384, -0.0256, -0.5357), (0.1691, -0.126, -0.5357), (0.06101, -0.1827, -0.5357), (-0.06101, -0.1827, -0.5357), (-0.1691, -0.126, -0.5357), (-0.2384, -0.0256, -0.5357), (-0.2531, 0.09553, -0.5357), (-0.2098, 0.2096, -0.5357), (-0.1185, 0.2905, -0.5357), (0.4886, -0.3609, -0.4958), (0.5258, -0.3609, 0.4251), (0.9262, -0.3609, 0.4251), (0.9633, -0.3609, -0.4958), (0.4886, -0.3333, -0.4958), (0.5258, -0.3333, 0.4251), (0.9262, -0.3333, 0.4251), (0.9633, -0.3333, -0.4958), (0.5651, -0.3333, -0.06569), (0.5705, -0.3333, 0.3748), (0.8815, -0.3333, 0.3748), (0.8869, -0.3333, -0.06569), (0.5651, -0.3593, -0.06569), (0.5705, -0.3593, 0.3748), (0.8815, -0.3593, 0.3748), (0.8869, -0.3593, -0.06569), (0.5964, -0.3532, 0.2492), (0.6007, -0.3532, 0.3346), (0.8513, -0.3532, 0.3346), (0.8549, -0.3532, 0.2631), (-0.2762, -0.3532, -0.3295), (-0.2734, -0.3532, -0.2808), (-0.1397, -0.3532, -0.2808), (-0.1378, -0.3532, -0.3295), (0.813, -0.3532, 0.2352), (0.8043, -0.3532, 0.2343), (0.796, -0.3532, 0.2318), (0.7883, -0.3532, 0.2277), (0.7816, -0.3532, 0.2222), (0.7761, -0.3532, 0.2155), (0.772, -0.3532, 0.2078), (0.7694, -0.3532, 0.1995), (0.7686, -0.3532, 0.1908), (0.7694, -0.3532, 0.1822), (0.772, -0.3532, 0.1738), (0.7761, -0.3532, 0.1662), (0.7816, -0.3532, 0.1594), (0.7883, -0.3532, 0.1539), (0.796, -0.3532, 0.1498), (0.8043, -0.3532, 0.1473), (0.813, -0.3532, 0.1464), (0.8216, -0.3532, 0.1473), (0.83, -0.3532, 0.1498), (0.8376, -0.3532, 0.1539), (0.8444, -0.3532, 0.1594), (0.8499, -0.3532, 0.1662), (0.854, -0.3532, 0.1738), (0.8565, -0.3532, 0.1822), (0.8574, -0.3532, 0.1908), (0.8565, -0.3532, 0.1995), (0.854, -0.3532, 0.2078), (0.8499, -0.3532, 0.2155), (0.8444, -0.3532, 0.2222), (0.8376, -0.3532, 0.2277), (0.83, -0.3532, 0.2318), (0.8216, -0.3532, 0.2343), (0.5964, -0.3671, 0.2492), (0.6007, -0.3671, 0.3346), (0.8513, -0.3671, 0.3346), (0.8549, -0.3671, 0.2631), (-0.2762, -0.3984, -0.3295), (-0.2734, -0.3984, -0.2808), (-0.1397, -0.3984, -0.2808), (-0.1378, -0.3984, -0.3295), (0.8043, -0.3936, 0.2343), (0.813, -0.3936, 0.2352), (0.796, -0.3936, 0.2318), (0.7883, -0.3936, 0.2277), (0.7816, -0.3936, 0.2222), (0.7761, -0.3936, 0.2155), (0.772, -0.3936, 0.2078), (0.7694, -0.3936, 0.1995), (0.7686, -0.3936, 0.1908), (0.7694, -0.3936, 0.1822), (0.772, -0.3936, 0.1738), (0.7761, -0.3936, 0.1662), (0.7816, -0.3936, 0.1594), (0.7883, -0.3936, 0.1539), (0.796, -0.3936, 0.1498), (0.8043, -0.3936, 0.1473), (0.813, -0.3936, 0.1464), (0.8216, -0.3936, 0.1473), (0.83, -0.3936, 0.1498), (0.8376, -0.3936, 0.1539), (0.8444, -0.3936, 0.1594), (0.8499, -0.3936, 0.1662), (0.854, -0.3936, 0.1738), (0.8565, -0.3936, 0.1822), (0.8574, -0.3936, 0.1908), (0.8565, -0.3936, 0.1995), (0.854, -0.3936, 0.2078), (0.8499, -0.3936, 0.2155), (0.8444, -0.3936, 0.2222), (0.8376, -0.3936, 0.2277), (0.83, -0.3936, 0.2318), (0.8216, -0.3936, 0.2343), (-0.4683, -0.8898, -0.5379), (0.4683, -0.8898, -0.5379), (-0.4683, -0.5228, -0.5379), (0.4683, -0.5228, -0.5379), (-0.455, -0.5287, -0.4536), (-0.455, -0.8838, -0.4862), (0.455, -0.8838, -0.4862), (0.455, -0.5287, -0.4536), (-0.425, -0.5599, -0.4565), (-0.425, -0.8527, -0.4834), (0.425, -0.8527, -0.4834), (0.425, -0.5599, -0.4565), (-0.3948, -0.574, -0.4162), (-0.3948, -0.8461, -0.4412), (0.3948, -0.8461, -0.4412), (0.3948, -0.574, -0.4162), (0.6021, -0.9177, -0.5289), (0.6255, -0.8933, -0.4426), (0.6172, -0.7243, -0.5214), (0.6365, -0.7451, -0.461), (0.7765, -0.9177, -0.5289), (0.7531, -0.8933, -0.4426), (0.7614, -0.7243, -0.5214), (0.7421, -0.7451, -0.461), (0.6893, -0.7128, -0.5214), (0.6893, -0.7361, -0.4617), (0.6893, -0.9294, -0.5289), (0.6893, -0.9021, -0.4419), (0.7118, -0.8245, -0.4642), (0.6759, -0.8227, -0.4647), (0.6759, -0.7358, -0.4857), (0.7118, -0.7345, -0.486), (0.7118, -0.8165, -0.4313), (0.6759, -0.8147, -0.4317), (0.6759, -0.7278, -0.4527), (0.7118, -0.7265, -0.453), (0.6003, -0.3569, 0.1828), (0.6023, -0.3569, 0.2227), (0.7195, -0.3569, 0.2227), (0.7225, -0.3569, 0.1816), (0.6003, -0.3634, 0.1828), (0.6023, -0.3634, 0.2227), (0.7195, -0.3634, 0.2227), (0.7225, -0.3634, 0.1816)], [], [(0, 4, 6, 2), (6, 7, 16, 17), (7, 6, 4, 5), (5, 1, 3, 7), (1, 0, 2, 3), (5, 4, 10, 11), (11, 10, 14, 15), (1, 5, 11, 9), (4, 0, 8, 10), (0, 1, 9, 8), (15, 14, 12, 13), (9, 11, 15, 13), (10, 8, 12, 14), (8, 9, 13, 12), (18, 17, 21, 22), (7, 3, 19, 16), (2, 6, 17, 18), (3, 2, 18, 19), (22, 21, 25, 26), (17, 16, 20, 21), (16, 19, 23, 20), (19, 18, 22, 23), (24, 27, 31, 28), (21, 20, 24, 25), (20, 23, 27, 24), (23, 22, 26, 27), (31, 30, 29, 28), (27, 26, 30, 31), (26, 25, 29, 30), (25, 24, 28, 29), (32, 33, 35, 34), (34, 35, 39, 38), (38, 39, 37, 36), (37, 33, 93, 94), (39, 35, 33, 37), (77, 78, 91, 90), (54, 56, 73, 72), (42, 43, 45, 44), (74, 75, 88, 87), (48, 50, 70, 69), (44, 45, 47, 46), (70, 71, 84, 83), (66, 42, 41, 78), (46, 47, 49, 48), (78, 41, 80, 91), (62, 64, 77, 76), (48, 49, 51, 50), (73, 74, 87, 86), (56, 58, 74, 73), (50, 51, 53, 52), (76, 77, 90, 89), (42, 44, 40, 41), (52, 53, 55, 54), (41, 40, 79, 80), (50, 52, 71, 70), (54, 55, 57, 56), (69, 70, 83, 82), (44, 46, 68, 40), (56, 57, 59, 58), (72, 73, 86, 85), (64, 66, 78, 77), (58, 59, 61, 60), (75, 76, 89, 88), (58, 60, 75, 74), (60, 61, 63, 62), (52, 54, 72, 71), (62, 63, 65, 64), (68, 69, 82, 81), (64, 65, 67, 66), (40, 68, 81, 79), (60, 62, 76, 75), (66, 67, 43, 42), (46, 48, 69, 68), (71, 72, 85, 84), (94, 93, 97, 98), (36, 37, 94, 95), (33, 32, 92, 93), (32, 36, 95, 92), (96, 99, 103, 100), (95, 94, 98, 99), (92, 95, 99, 96), (93, 92, 96, 97), (100, 103, 107, 104), (97, 96, 100, 101), (98, 97, 101, 102), (99, 98, 102, 103), (107, 106, 105, 104), (101, 100, 104, 105), (102, 101, 105, 106), (103, 102, 106, 107), (151, 150, 149, 148), (155, 154, 153, 152), (156, 158, 159, 160, 161, 162, 163, 164, 165, 166, 167, 168, 169, 170, 171, 172, 173, 174, 175, 176, 177, 178, 179, 180, 181, 182, 183, 184, 185, 186, 187, 157), (121, 122, 162, 161), (109, 108, 148, 149), (135, 136, 176, 175), (122, 123, 163, 162), (111, 110, 150, 151), (136, 137, 177, 176), (123, 124, 164, 163), (108, 111, 151, 148), (137, 138, 178, 177), (124, 125, 165, 164), (110, 109, 149, 150), (138, 139, 179, 178), (125, 126, 166, 165), (113, 112, 152, 153), (139, 140, 180, 179), (126, 127, 167, 166), (115, 114, 154, 155), (140, 141, 181, 180), (127, 128, 168, 167), (112, 115, 155, 152), (141, 142, 182, 181), (128, 129, 169, 168), (114, 113, 153, 154), (142, 143, 183, 182), (129, 130, 170, 169), (116, 117, 156, 157), (143, 144, 184, 183), (130, 131, 171, 170), (117, 118, 158, 156), (144, 145, 185, 184), (131, 132, 172, 171), (118, 119, 159, 158), (145, 146, 186, 185), (132, 133, 173, 172), (119, 120, 160, 159), (146, 147, 187, 186), (133, 134, 174, 173), (120, 121, 161, 160), (147, 116, 157, 187), (134, 135, 175, 174), (193, 194, 198, 197), (191, 190, 192, 195), (188, 189, 194, 193), (189, 191, 195, 194), (190, 188, 193, 192), (198, 199, 203, 202), (194, 195, 199, 198), (192, 193, 197, 196), (195, 192, 196, 199), (201, 202, 203, 200), (196, 197, 201, 200), (199, 196, 200, 203), (197, 198, 202, 201), (204, 205, 207, 206), (212, 213, 211, 210), (210, 211, 209, 208), (214, 215, 205, 204), (213, 207, 205, 215), (211, 213, 215, 209), (208, 209, 215, 214), (206, 207, 213, 212), (223, 222, 221, 220), (217, 216, 220, 221), (219, 218, 222, 223), (216, 219, 223, 220), (218, 217, 221, 222), (231, 230, 229, 228), (225, 224, 228, 229), (227, 226, 230, 231), (224, 227, 231, 228), (226, 225, 229, 230)])
_uv = me_cube_001.uv_layers.new(name='UVMap')
_uv.uv.foreach_set('vector', [0.9933, 0.1237, 0.7701, 0.1208, 0.7721, 0.01018, 0.9941, 0.01307, 0.5114, 0.4684, 0.724, 0.4684, 0.7066, 0.4862, 0.5299, 0.4888, 0.9721, 0.2964, 0.98, 0.4924, 0.8694, 0.4924, 0.8934, 0.2961, 0.5574, 0.1547, 0.7661, 0.1547, 0.7655, 0.2333, 0.558, 0.2333, 0.8299, 0.5033, 0.8538, 0.6997, 0.7432, 0.6997, 0.7512, 0.5036, 0.8934, 0.2961, 0.8694, 0.4924, 0.847, 0.4632, 0.8662, 0.3061, 0.8662, 0.3061, 0.847, 0.4632, 0.7345, 0.426, 0.7486, 0.3105, 0.7661, 0.1547, 0.5574, 0.1547, 0.5783, 0.1346, 0.7452, 0.1346, 0.7701, 0.1208, 0.9933, 0.1237, 0.9706, 0.1527, 0.792, 0.1504, 0.8538, 0.6997, 0.8299, 0.5033, 0.8571, 0.5133, 0.8762, 0.6704, 0.7121, 0.2674, 0.7164, 0.3838, 0.585, 0.3838, 0.5893, 0.2674, 0.7452, 0.1346, 0.5783, 0.1346, 0.6003, 0.01894, 0.7232, 0.01894, 0.792, 0.1504, 0.9706, 0.1527, 0.9455, 0.2685, 0.8141, 0.2668, 0.8762, 0.6704, 0.8571, 0.5133, 0.9747, 0.5177, 0.9888, 0.6332, 0.5283, 0.6821, 0.5299, 0.4888, 0.5392, 0.4958, 0.5351, 0.6722, 0.724, 0.4684, 0.719, 0.6847, 0.7044, 0.6694, 0.7066, 0.4862, 0.5124, 0.7023, 0.5114, 0.4684, 0.5299, 0.4888, 0.5283, 0.6821, 0.719, 0.6847, 0.5124, 0.7023, 0.5283, 0.6821, 0.7044, 0.6694, 0.6819, 0.705, 0.6806, 0.8965, 0.66, 0.8809, 0.6589, 0.7239, 0.5299, 0.4888, 0.7066, 0.4862, 0.6995, 0.4958, 0.5392, 0.4958, 0.7066, 0.4862, 0.7044, 0.6694, 0.6952, 0.6629, 0.6995, 0.4958, 0.7044, 0.6694, 0.5283, 0.6821, 0.5351, 0.6722, 0.6952, 0.6629, 0.5303, 0.8835, 0.5282, 0.735, 0.5356, 0.7401, 0.5357, 0.8759, 0.6806, 0.8965, 0.5088, 0.8989, 0.5303, 0.8835, 0.66, 0.8809, 0.5088, 0.8989, 0.5088, 0.7225, 0.5282, 0.735, 0.5303, 0.8835, 0.5088, 0.7225, 0.6819, 0.705, 0.6589, 0.7239, 0.5282, 0.735, 0.2773, 0.7277, 0.2724, 0.61, 0.4223, 0.61, 0.4175, 0.7277, 0.5282, 0.735, 0.6589, 0.7239, 0.6536, 0.7319, 0.5356, 0.7401, 0.6589, 0.7239, 0.66, 0.8809, 0.6526, 0.8753, 0.6536, 0.7319, 0.66, 0.8809, 0.5303, 0.8835, 0.5357, 0.8759, 0.6526, 0.8753, 0.1816, 0.019, 0.1816, 0.2428, 0.01858, 0.2428, 0.01858, 0.019, 0.3342, 0.2734, 0.3246, 0.497, 0.22, 0.4971, 0.2102, 0.2735, 0.01858, 0.5712, 0.01858, 0.3474, 0.1816, 0.3474, 0.1816, 0.5712, 0.3337, 0.2487, 0.2105, 0.2447, 0.2188, 0.2349, 0.325, 0.2371, 0.01858, 0.3474, 0.01858, 0.2428, 0.1816, 0.2428, 0.1816, 0.3474, 0.4347, 0.9397, 0.4453, 0.9137, 0.4632, 0.9162, 0.45, 0.9499, 0.3512, 0.9099, 0.3572, 0.9261, 0.3384, 0.9391, 0.3287, 0.9127, 0.7121, 0.9231, 0.7118, 0.9676, 0.694, 0.9675, 0.6943, 0.923, 0.3593, 0.9579, 0.3866, 0.9645, 0.3871, 0.9832, 0.3511, 0.9748, 0.3788, 0.871, 0.3634, 0.8788, 0.3484, 0.8618, 0.3734, 0.849, 0.6943, 0.923, 0.694, 0.9675, 0.6763, 0.9674, 0.6765, 0.9229, 0.3484, 0.8618, 0.3323, 0.8848, 0.3145, 0.8786, 0.3356, 0.8481, 0.4227, 0.9109, 0.4208, 0.8938, 0.4418, 0.8859, 0.4453, 0.9137, 0.6765, 0.9229, 0.6763, 0.9674, 0.6585, 0.9673, 0.6588, 0.9228, 0.4453, 0.9137, 0.4418, 0.8859, 0.4602, 0.8792, 0.4632, 0.9162, 0.4035, 0.938, 0.4164, 0.9268, 0.4347, 0.9397, 0.4138, 0.9581, 0.6588, 0.9228, 0.6585, 0.9673, 0.6408, 0.9672, 0.641, 0.9227, 0.3384, 0.9391, 0.3593, 0.9579, 0.3511, 0.9748, 0.3232, 0.9502, 0.3572, 0.9261, 0.37, 0.9377, 0.3593, 0.9579, 0.3384, 0.9391, 0.641, 0.9227, 0.6408, 0.9672, 0.623, 0.9671, 0.6233, 0.9226, 0.4138, 0.9581, 0.4347, 0.9397, 0.45, 0.9499, 0.4229, 0.9743, 0.4208, 0.8938, 0.4111, 0.8794, 0.4265, 0.8624, 0.4418, 0.8859, 0.6233, 0.9226, 0.623, 0.9671, 0.6053, 0.967, 0.6055, 0.9225, 0.4418, 0.8859, 0.4265, 0.8624, 0.4388, 0.8479, 0.4602, 0.8792, 0.3634, 0.8788, 0.3535, 0.8928, 0.3323, 0.8848, 0.3484, 0.8618, 0.6055, 0.9225, 0.6053, 0.967, 0.5875, 0.9669, 0.5878, 0.9224, 0.3734, 0.849, 0.3484, 0.8618, 0.3356, 0.8481, 0.3685, 0.8308, 0.4111, 0.8794, 0.3959, 0.8712, 0.4016, 0.8493, 0.4265, 0.8624, 0.5878, 0.9224, 0.5875, 0.9669, 0.5698, 0.9668, 0.57, 0.9223, 0.3287, 0.9127, 0.3384, 0.9391, 0.3232, 0.9502, 0.31, 0.9154, 0.4164, 0.9268, 0.4227, 0.9109, 0.4453, 0.9137, 0.4347, 0.9397, 0.57, 0.9223, 0.5698, 0.9668, 0.552, 0.9667, 0.5523, 0.9222, 0.3866, 0.9645, 0.4138, 0.9581, 0.4229, 0.9743, 0.3871, 0.9832, 0.37, 0.9377, 0.3867, 0.9419, 0.3866, 0.9645, 0.3593, 0.9579, 0.5523, 0.9222, 0.552, 0.9667, 0.5343, 0.9666, 0.5345, 0.9221, 0.3535, 0.8928, 0.3512, 0.9099, 0.3287, 0.9127, 0.3323, 0.8848, 0.5345, 0.9221, 0.5343, 0.9666, 0.5165, 0.9665, 0.5168, 0.922, 0.4016, 0.8493, 0.3734, 0.849, 0.3685, 0.8308, 0.4056, 0.8308, 0.5168, 0.922, 0.5165, 0.9665, 0.4988, 0.9664, 0.499, 0.9219, 0.4265, 0.8624, 0.4016, 0.8493, 0.4056, 0.8308, 0.4388, 0.8479, 0.3867, 0.9419, 0.4035, 0.938, 0.4138, 0.9581, 0.3866, 0.9645, 0.499, 0.9219, 0.4988, 0.9664, 0.481, 0.9663, 0.4813, 0.9218, 0.3959, 0.8712, 0.3788, 0.871, 0.3734, 0.849, 0.4016, 0.8493, 0.3323, 0.8848, 0.3287, 0.9127, 0.31, 0.9154, 0.3145, 0.8786, 0.325, 0.2371, 0.2188, 0.2349, 0.2242, 0.2268, 0.3177, 0.2308, 0.339, 0.02257, 0.3337, 0.2487, 0.325, 0.2371, 0.331, 0.03106, 0.2105, 0.2447, 0.2042, 0.01779, 0.2128, 0.02829, 0.2188, 0.2349, 0.2042, 0.01779, 0.339, 0.02257, 0.331, 0.03106, 0.2128, 0.02829, 0.3668, 0.02558, 0.4715, 0.02843, 0.4521, 0.1229, 0.3811, 0.121, 0.331, 0.03106, 0.325, 0.2371, 0.3177, 0.2308, 0.3252, 0.03886, 0.2128, 0.02829, 0.331, 0.03106, 0.3252, 0.03886, 0.2203, 0.03421, 0.2188, 0.2349, 0.2128, 0.02829, 0.2203, 0.03421, 0.2242, 0.2268, 0.4033, 0.3628, 0.4033, 0.2762, 0.4103, 0.2762, 0.4103, 0.3628, 0.3695, 0.229, 0.3668, 0.02558, 0.3811, 0.121, 0.3796, 0.2182, 0.4578, 0.2314, 0.3695, 0.229, 0.3796, 0.2182, 0.4482, 0.2201, 0.4715, 0.02843, 0.4578, 0.2314, 0.4482, 0.2201, 0.4521, 0.1229, 0.4103, 0.2762, 0.5289, 0.2776, 0.5289, 0.3614, 0.4103, 0.3628, 0.529, 0.3684, 0.4104, 0.3698, 0.4103, 0.3628, 0.5289, 0.3614, 0.536, 0.2776, 0.536, 0.3614, 0.5289, 0.3614, 0.5289, 0.2776, 0.4104, 0.2692, 0.529, 0.2706, 0.5289, 0.2776, 0.4103, 0.2762, 0.2243, 0.9396, 0.2234, 0.9588, 0.1559, 0.9591, 0.1546, 0.9361, 0.1128, 0.9548, 0.1119, 0.9679, 0.07589, 0.9668, 0.07552, 0.9537, 0.03725, 0.9529, 0.03871, 0.9532, 0.04006, 0.9539, 0.04126, 0.9547, 0.04227, 0.9558, 0.04303, 0.9571, 0.04353, 0.9585, 0.04373, 0.9599, 0.04367, 0.9614, 0.04331, 0.9629, 0.04267, 0.9642, 0.04177, 0.9654, 0.04067, 0.9664, 0.03939, 0.9672, 0.03798, 0.9677, 0.0365, 0.9679, 0.035, 0.9679, 0.03356, 0.9675, 0.03221, 0.9669, 0.03102, 0.966, 0.03002, 0.9649, 0.02927, 0.9637, 0.02877, 0.9623, 0.02856, 0.9608, 0.02862, 0.9593, 0.02897, 0.9578, 0.02959, 0.9565, 0.03048, 0.9553, 0.03157, 0.9543, 0.03285, 0.9535, 0.03426, 0.9531, 0.03575, 0.9529, 0.05205, 0.9481, 0.05415, 0.9514, 0.04303, 0.9571, 0.04227, 0.9558, 0.1522, 0.9593, 0.1509, 0.9363, 0.1546, 0.9361, 0.1559, 0.9591, 0.02615, 0.9778, 0.02293, 0.9756, 0.03102, 0.966, 0.03221, 0.9669, 0.05415, 0.9514, 0.05555, 0.9551, 0.04353, 0.9585, 0.04303, 0.9571, 0.228, 0.9397, 0.2271, 0.959, 0.2234, 0.9588, 0.2243, 0.9396, 0.02293, 0.9756, 0.02022, 0.9727, 0.03002, 0.9649, 0.03102, 0.966, 0.05555, 0.9551, 0.05621, 0.959, 0.04373, 0.9599, 0.04353, 0.9585, 0.1548, 0.9323, 0.2245, 0.9358, 0.2243, 0.9396, 0.1546, 0.9361, 0.02022, 0.9727, 0.01813, 0.9694, 0.02927, 0.9637, 0.03002, 0.9649, 0.05621, 0.959, 0.05609, 0.9629, 0.04367, 0.9614, 0.04373, 0.9599, 0.2234, 0.9626, 0.1559, 0.9628, 0.1559, 0.9591, 0.2234, 0.9588, 0.01813, 0.9694, 0.01672, 0.9657, 0.02877, 0.9623, 0.02927, 0.9637, 0.05609, 0.9629, 0.05521, 0.9667, 0.04331, 0.9629, 0.04367, 0.9614, 0.06372, 0.9672, 0.06336, 0.954, 0.07552, 0.9537, 0.07589, 0.9668, 0.01672, 0.9657, 0.01607, 0.9618, 0.02856, 0.9608, 0.02877, 0.9623, 0.05521, 0.9667, 0.05359, 0.9703, 0.04267, 0.9642, 0.04331, 0.9629, 0.1249, 0.9556, 0.124, 0.9687, 0.1119, 0.9679, 0.1128, 0.9548, 0.01607, 0.9618, 0.01618, 0.9578, 0.02862, 0.9593, 0.02856, 0.9608, 0.05359, 0.9703, 0.0513, 0.9735, 0.04177, 0.9654, 0.04267, 0.9642, 0.07587, 0.9415, 0.1131, 0.9426, 0.1128, 0.9548, 0.07552, 0.9537, 0.01618, 0.9578, 0.01706, 0.954, 0.02897, 0.9578, 0.02862, 0.9593, 0.0513, 0.9735, 0.04844, 0.9763, 0.04067, 0.9664, 0.04177, 0.9654, 0.1115, 0.98, 0.07554, 0.979, 0.07589, 0.9668, 0.1119, 0.9679, 0.01706, 0.954, 0.01867, 0.9504, 0.02959, 0.9565, 0.02897, 0.9578, 0.04844, 0.9763, 0.0451, 0.9783, 0.03939, 0.9672, 0.04067, 0.9664, 0.03474, 0.9403, 0.03868, 0.9405, 0.03725, 0.9529, 0.03575, 0.9529, 0.01867, 0.9504, 0.02096, 0.9472, 0.03048, 0.9553, 0.02959, 0.9565, 0.0451, 0.9783, 0.04141, 0.9798, 0.03798, 0.9677, 0.03939, 0.9672, 0.03868, 0.9405, 0.04252, 0.9413, 0.03871, 0.9532, 0.03725, 0.9529, 0.02096, 0.9472, 0.02383, 0.9445, 0.03157, 0.9543, 0.03048, 0.9553, 0.04141, 0.9798, 0.03753, 0.9804, 0.0365, 0.9679, 0.03798, 0.9677, 0.04252, 0.9413, 0.04612, 0.9429, 0.04006, 0.9539, 0.03871, 0.9532, 0.02383, 0.9445, 0.02717, 0.9424, 0.03285, 0.9535, 0.03157, 0.9543, 0.03753, 0.9804, 0.03359, 0.9803, 0.035, 0.9679, 0.0365, 0.9679, 0.04612, 0.9429, 0.04934, 0.9452, 0.04126, 0.9547, 0.04006, 0.9539, 0.02717, 0.9424, 0.03086, 0.941, 0.03426, 0.9531, 0.03285, 0.9535, 0.03359, 0.9803, 0.02975, 0.9794, 0.03356, 0.9675, 0.035, 0.9679, 0.04934, 0.9452, 0.05205, 0.9481, 0.04227, 0.9558, 0.04126, 0.9547, 0.03086, 0.941, 0.03474, 0.9403, 0.03575, 0.9529, 0.03426, 0.9531, 0.02975, 0.9794, 0.02615, 0.9778, 0.03221, 0.9669, 0.03356, 0.9675, 0.7306, 0.7309, 0.961, 0.7344, 0.9529, 0.7422, 0.7391, 0.7399, 0.9887, 0.8496, 0.7006, 0.8496, 0.7344, 0.8204, 0.9568, 0.826, 0.7154, 0.7167, 0.9767, 0.7181, 0.961, 0.7344, 0.7306, 0.7309, 0.9767, 0.7181, 0.9887, 0.8496, 0.9568, 0.826, 0.961, 0.7344, 0.7006, 0.8496, 0.7154, 0.7167, 0.7306, 0.7309, 0.7344, 0.8204, 0.7387, 0.9575, 0.7387, 0.8783, 0.7525, 0.8811, 0.7525, 0.9547, 0.961, 0.7344, 0.9568, 0.826, 0.9482, 0.8162, 0.9529, 0.7422, 0.7344, 0.8204, 0.7306, 0.7309, 0.7391, 0.7399, 0.7424, 0.8124, 0.9568, 0.826, 0.7344, 0.8204, 0.7424, 0.8124, 0.9482, 0.8162, 0.9652, 0.9547, 0.7525, 0.9547, 0.7525, 0.8811, 0.9652, 0.8811, 0.979, 0.8783, 0.979, 0.9575, 0.9652, 0.9547, 0.9652, 0.8811, 0.7444, 0.8696, 0.9733, 0.8696, 0.9652, 0.8811, 0.7525, 0.8811, 0.9733, 0.9662, 0.7444, 0.9662, 0.7525, 0.9547, 0.9652, 0.9547, 0.09692, 0.8953, 0.07763, 0.8782, 0.08423, 0.8411, 0.09692, 0.8329, 0.07299, 0.8197, 0.06991, 0.8354, 0.05448, 0.8351, 0.04584, 0.8225, 0.04584, 0.8225, 0.05448, 0.8351, 0.04615, 0.8719, 0.0216, 0.8801, 0.05575, 0.905, 0.06148, 0.8771, 0.07763, 0.8782, 0.09692, 0.8953, 0.06991, 0.8354, 0.08423, 0.8411, 0.07763, 0.8782, 0.06148, 0.8771, 0.05448, 0.8351, 0.06991, 0.8354, 0.06148, 0.8771, 0.04615, 0.8719, 0.0216, 0.8801, 0.04615, 0.8719, 0.06148, 0.8771, 0.05575, 0.905, 0.09692, 0.8329, 0.08423, 0.8411, 0.06991, 0.8354, 0.07299, 0.8197, 0.1583, 0.8892, 0.1503, 0.8899, 0.1472, 0.8741, 0.1555, 0.8709, 0.14, 0.8662, 0.1587, 0.8648, 0.1555, 0.8709, 0.1472, 0.8741, 0.1691, 0.8961, 0.1416, 0.9065, 0.1503, 0.8899, 0.1583, 0.8892, 0.1587, 0.8648, 0.1691, 0.8961, 0.1583, 0.8892, 0.1555, 0.8709, 0.1416, 0.9065, 0.14, 0.8662, 0.1472, 0.8741, 0.1503, 0.8899, 0.1599, 0.9839, 0.1608, 0.9728, 0.1923, 0.9731, 0.1928, 0.9839, 0.1941, 0.973, 0.1945, 0.9838, 0.1928, 0.9839, 0.1923, 0.9731, 0.1581, 0.9837, 0.159, 0.9726, 0.1608, 0.9728, 0.1599, 0.9839, 0.1928, 0.9856, 0.1599, 0.9856, 0.1599, 0.9839, 0.1928, 0.9839, 0.1608, 0.971, 0.1924, 0.9714, 0.1923, 0.9731, 0.1608, 0.9728])
me_cube_001.materials.append(mat_pctext)
me_cube_001.use_mirror_vertex_groups = False
me_cube_001.update()

# ---- objects
ob_pc = bpy.data.objects.new('PC', me_cube)
ob_pctext = bpy.data.objects.new('PCText', me_cube_001)

# ---- transforms, parenting, visibility, modifiers, constraints
ob_pc.location = (0.0, 0.0, 0.0)
ob_pc.scale = (0.3634, 0.3634, 0.3634)
ob_pc.lock_rotations_4d = False
ob_pc.empty_display_type = 'ARROWS'
ob_pc.lineart.crease_threshold = 0.0
ob_pctext.location = (0.0, 0.0, 0.0)
ob_pctext.lock_rotations_4d = False
ob_pctext.empty_display_type = 'ARROWS'
ob_pctext.lineart.crease_threshold = 0.0

# ---- collection membership
col_collection.objects.link(ob_pc)
col_collection.objects.link(ob_pctext)

# ---- scene / render settings (as saved in the file)
scene.frame_start = 1; scene.frame_end = 250; scene.frame_set(1)
scene.render.engine = 'CYCLES'
scene.render.bake_bias = 0.0
scene.render.bake_samples = 0
scene.cycles.bake_type = 'DIFFUSE'
bpy.context.view_layer.update()

# ---- added for rendering (the .blend has no active camera and no usable light): camera, sun
cam_auto = bpy.data.cameras.new('AutoCamera')
cam_auto.lens = 50.0
cam_auto.sensor_width = 36.0
cam_auto.clip_end = 1000.0
ob_auto_camera = bpy.data.objects.new('AutoCamera', cam_auto)
scene.collection.objects.link(ob_auto_camera)
ob_auto_camera.location = (2.36993, -2.75145, 1.64511)
ob_auto_camera.rotation_euler = (1.09748, -7.21219e-08, 0.694738)
scene.camera = ob_auto_camera
light_auto_sun = bpy.data.lights.new('AutoSun', 'SUN')
light_auto_sun.energy = 3.0
light_auto_sun.angle = 0.0523599
ob_auto_sun = bpy.data.objects.new('AutoSun', light_auto_sun)
scene.collection.objects.link(ob_auto_sun)
ob_auto_sun.rotation_euler = (0.872665, 0.174533, 0.523599)
bpy.context.view_layer.update()
